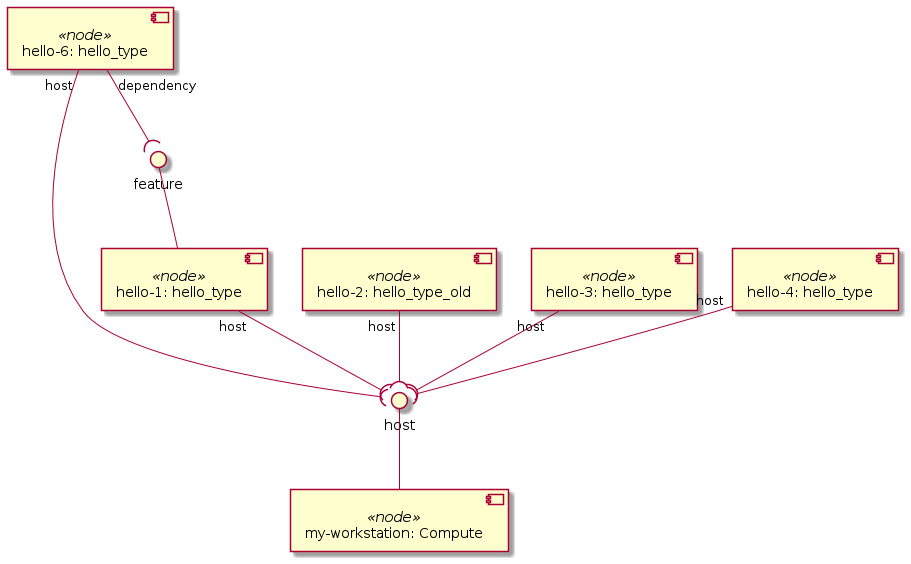

The diagram above was rendered by PlantUML. Its source (embedded in the PNG):
@startuml
skinparam componentStyle uml2

component "my-workstation: Compute" <<node>> as node_my_workstation

component "hello-1: hello_type" <<node>> as node_hello_1

component "hello-2: hello_type_old" <<node>> as node_hello_2

component "hello-3: hello_type" <<node>> as node_hello_3

component "hello-4: hello_type" <<node>> as node_hello_4

component "hello-6: hello_type" <<node>> as node_hello_6

interface "host" as node_my_workstation_host
node_my_workstation_host -- node_my_workstation
node_hello_1 "host" --( node_my_workstation_host
node_hello_2 "host" --( node_my_workstation_host
node_hello_3 "host" --( node_my_workstation_host
node_hello_4 "host" --( node_my_workstation_host
interface "feature" as node_hello_1_feature
node_hello_1_feature -- node_hello_1
node_hello_6 "dependency" --( node_hello_1_feature
node_hello_6 "host" --( node_my_workstation_host
@enduml